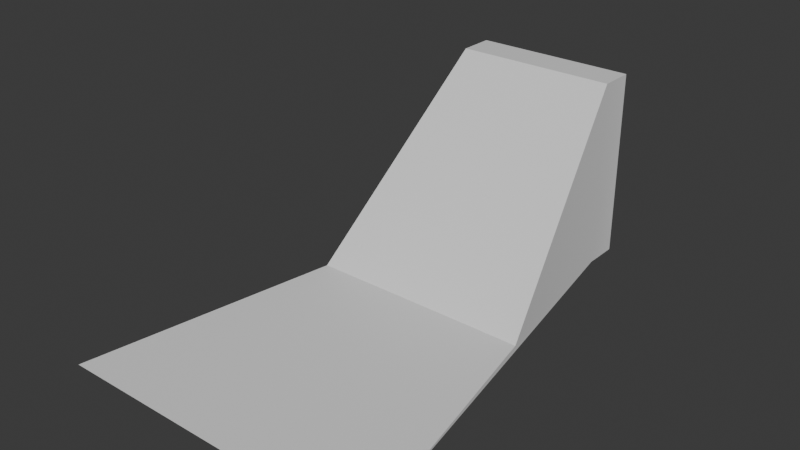 # Source: ramp.blend  (saved by Blender 4.2.66; exported with 4.5.12 LTS)
import bpy
from mathutils import Matrix  # noqa: F401  (used for matrix-valued properties, if any)

bpy.ops.wm.read_factory_settings(use_empty=True)
scene = bpy.context.scene
scene.name = 'Scene'

# ---- collections
col_collection = bpy.data.collections.new('Collection'); scene.collection.children.link(col_collection)

# ---- materials (node trees are filled in below, after node groups)
mat_material_001 = bpy.data.materials.new('Material.001')

# ---- material node trees
mat_material_001.use_nodes = True; mat_material_001.node_tree.nodes.clear()
_N = mat_material_001.node_tree.nodes; _L = mat_material_001.node_tree.links
n0 = _N.new('ShaderNodeBsdfPrincipled'); n0.name = 'Principled BSDF'; n0.location = (10, 300)
n1 = _N.new('ShaderNodeOutputMaterial'); n1.name = 'Material Output'; n1.location = (300, 300)
_L.new(n0.outputs[0], n1.inputs[0])
n1.is_active_output = True

# ---- world
world_world = bpy.data.worlds.new('World'); scene.world = world_world
world_world.use_nodes = True; world_world.node_tree.nodes.clear()
_N = world_world.node_tree.nodes; _L = world_world.node_tree.links
n0 = _N.new('ShaderNodeOutputWorld'); n0.name = 'World Output'; n0.location = (300, 300)
n1 = _N.new('ShaderNodeBackground'); n1.name = 'Background'; n1.location = (10, 300)
n1.inputs[0].default_value = (0.05088, 0.05088, 0.05088, 1.0)
_L.new(n1.outputs[0], n0.inputs[0])
n0.is_active_output = True
world_world.color = (0.05088, 0.05088, 0.05088)
world_world.sun_shadow_jitter_overblur = 0.0

# ---- meshes
me_plane = bpy.data.meshes.new('Plane')
me_plane.from_pydata([(-5.174, -7.597, 0.0), (5.174, -7.597, 0.0), (-2.615, 7.597, 0.0), (2.615, 7.597, 0.0), (-2.615, 7.597, 6.037), (-3.614, 0.7206, 0.1132), (3.614, 0.7206, 0.1132), (2.615, 7.597, 6.037), (-2.615, 6.47, 0.0), (2.615, 6.47, 0.0), (-2.615, 6.47, 6.037), (2.615, 6.47, 6.037)], [], [(8, 2, 3, 9), (10, 11, 7, 4), (9, 3, 7, 11), (8, 0, 5, 10), (3, 2, 4, 7), (0, 1, 6, 5), (2, 8, 10, 4), (1, 9, 11, 6), (5, 6, 11, 10), (0, 8, 9, 1)])
me_plane.polygons.foreach_set('use_smooth', [True] * 10)
_uv = me_plane.uv_layers.new(name='UVMap')
_uv.uv.foreach_set('vector', [0.0, 0.9258, 0.0, 1.0, 1.0, 1.0, 1.0, 0.9258, 0.0, 0.9258, 1.0, 0.9258, 1.0, 1.0, 0.0, 1.0, 1.0, 0.9258, 1.0, 1.0, 1.0, 1.0, 1.0, 0.9258, 0.0, 0.9258, 0.0, 0.0, 0.0, 0.0, 0.0, 0.9258, 1.0, 1.0, 0.0, 1.0, 0.0, 1.0, 1.0, 1.0, 0.0, 0.0, 1.0, 0.0, 1.0, 0.0, 0.0, 0.0, 0.0, 1.0, 0.0, 0.9258, 0.0, 0.9258, 0.0, 1.0, 1.0, 0.0, 1.0, 0.9258, 1.0, 0.9258, 1.0, 0.0, 0.0, 0.0, 1.0, 0.0, 1.0, 0.9258, 0.0, 0.9258, 0.0, 0.0, 0.0, 0.9258, 1.0, 0.9258, 1.0, 0.0])
me_plane.materials.append(mat_material_001)
me_plane.update()

# ---- objects
ob_plane_col = bpy.data.objects.new('Plane-col', me_plane)

# ---- transforms, parenting, visibility, modifiers, constraints
ob_plane_col.location = (0.0, 0.0, 0.0)
_m = ob_plane_col.modifiers.new('Bevel', 'BEVEL')
_m.width = 7.77
_m.width_pct = 7.77
_m.segments = 27
_m.limit_method = 'WEIGHT'
_m = ob_plane_col.modifiers.new('EdgeSplit', 'EDGE_SPLIT')
_m.split_angle = 0.3491

# ---- collection membership
col_collection.objects.link(ob_plane_col)

# ---- scene / render settings (as saved in the file)
scene.frame_start = 1; scene.frame_end = 250; scene.frame_set(1)
scene.render.engine = 'BLENDER_EEVEE_NEXT'
bpy.context.view_layer.update()

# ---- added for rendering (the .blend has no active camera and no usable light): camera, sun
cam_auto = bpy.data.cameras.new('AutoCamera')
cam_auto.lens = 50.0
cam_auto.sensor_width = 36.0
cam_auto.clip_end = 1000.0
ob_auto_camera = bpy.data.objects.new('AutoCamera', cam_auto)
scene.collection.objects.link(ob_auto_camera)
ob_auto_camera.location = (17.9022, -21.4826, 17.3405)
ob_auto_camera.rotation_euler = (1.09748, -7.21219e-08, 0.694738)
scene.camera = ob_auto_camera
light_auto_sun = bpy.data.lights.new('AutoSun', 'SUN')
light_auto_sun.energy = 3.0
light_auto_sun.angle = 0.0523599
ob_auto_sun = bpy.data.objects.new('AutoSun', light_auto_sun)
scene.collection.objects.link(ob_auto_sun)
ob_auto_sun.rotation_euler = (0.872665, 0.174533, 0.523599)
bpy.context.view_layer.update()
